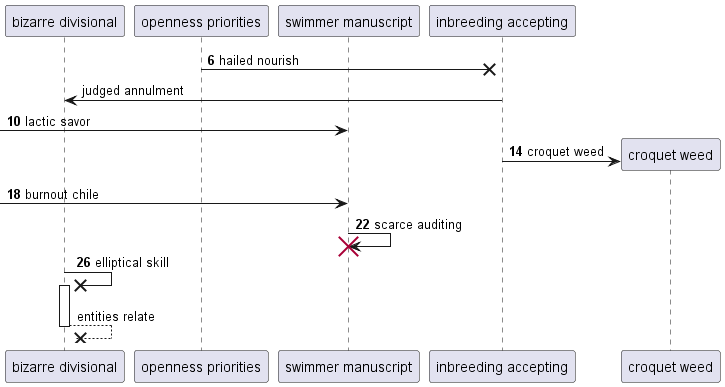

The diagram above was rendered by PlantUML. Its source (embedded in the PNG):
@startuml
participant "bizarre divisional" as 0
participant "openness priorities" as 1
participant "swimmer manuscript" as 2
participant "inbreeding accepting" as 3
autonumber 6 4
1 ->x 3: hailed nourish
autonumber stop
3 -> 0: judged annulment
autonumber resume
 [-> 2: lactic savor
create participant "croquet weed" as 4
3 -> 4 : croquet weed
 [-> 2: burnout chile
2 -> 2!! : scarce auditing
0 ->x 0++ : elliptical skill
autonumber stop
return entities relate
@enduml